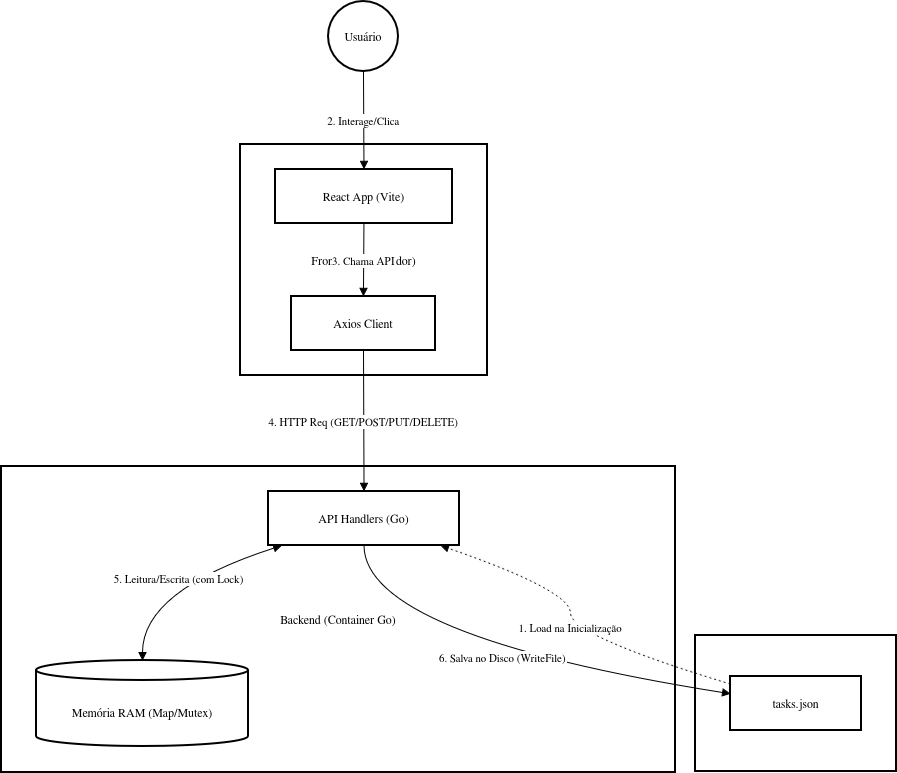

The diagram above was exported from draw.io. Its source (the exported page's mxGraphModel, read from the mxfile embedded in the PNG):
<mxGraphModel dx="2034" dy="1123" grid="1" gridSize="10" guides="1" tooltips="1" connect="1" arrows="1" fold="1" page="1" pageScale="1" pageWidth="850" pageHeight="1100" math="0" shadow="0">
  <root>
    <mxCell id="0" />
    <mxCell id="1" parent="0" />
    <mxCell id="yd25IuRm407dowPJljct-1" value="Persistência (File System)" style="whiteSpace=wrap;strokeWidth=2;" vertex="1" parent="1">
      <mxGeometry x="714" y="654" width="201" height="136" as="geometry" />
    </mxCell>
    <mxCell id="yd25IuRm407dowPJljct-2" value="Backend (Container Go)" style="whiteSpace=wrap;strokeWidth=2;" vertex="1" parent="1">
      <mxGeometry x="20" y="485" width="674" height="306" as="geometry" />
    </mxCell>
    <mxCell id="yd25IuRm407dowPJljct-3" value="Frontend (Navegador)" style="whiteSpace=wrap;strokeWidth=2;" vertex="1" parent="1">
      <mxGeometry x="259" y="163" width="247" height="231" as="geometry" />
    </mxCell>
    <mxCell id="yd25IuRm407dowPJljct-4" value="Usuário" style="ellipse;aspect=fixed;strokeWidth=2;whiteSpace=wrap;" vertex="1" parent="1">
      <mxGeometry x="347" y="20" width="70" height="70" as="geometry" />
    </mxCell>
    <mxCell id="yd25IuRm407dowPJljct-5" value="React App (Vite)" style="whiteSpace=wrap;strokeWidth=2;" vertex="1" parent="1">
      <mxGeometry x="294" y="188" width="177" height="54" as="geometry" />
    </mxCell>
    <mxCell id="yd25IuRm407dowPJljct-6" value="Axios Client" style="whiteSpace=wrap;strokeWidth=2;" vertex="1" parent="1">
      <mxGeometry x="310" y="315" width="144" height="54" as="geometry" />
    </mxCell>
    <mxCell id="yd25IuRm407dowPJljct-7" value="API Handlers (Go)" style="whiteSpace=wrap;strokeWidth=2;" vertex="1" parent="1">
      <mxGeometry x="287" y="510" width="191" height="54" as="geometry" />
    </mxCell>
    <mxCell id="yd25IuRm407dowPJljct-8" value="Memória RAM (Map/Mutex)" style="shape=cylinder3;boundedLbl=1;backgroundOutline=1;size=10;strokeWidth=2;whiteSpace=wrap;" vertex="1" parent="1">
      <mxGeometry x="55" y="679" width="212" height="86" as="geometry" />
    </mxCell>
    <mxCell id="yd25IuRm407dowPJljct-9" value="tasks.json" style="whiteSpace=wrap;strokeWidth=2;" vertex="1" parent="1">
      <mxGeometry x="749" y="695" width="131" height="54" as="geometry" />
    </mxCell>
    <mxCell id="yd25IuRm407dowPJljct-10" value="1. Load na Inicialização" style="curved=1;dashed=1;dashPattern=2 3;startArrow=none;endArrow=block;exitX=0;exitY=0.14;entryX=0.9;entryY=1;rounded=0;" edge="1" parent="1" source="yd25IuRm407dowPJljct-9" target="yd25IuRm407dowPJljct-7">
      <mxGeometry relative="1" as="geometry">
        <Array as="points">
          <mxPoint x="589" y="654" />
          <mxPoint x="589" y="609" />
        </Array>
      </mxGeometry>
    </mxCell>
    <mxCell id="yd25IuRm407dowPJljct-11" value="2. Interage/Clica" style="curved=1;startArrow=none;endArrow=block;exitX=0.51;exitY=1;entryX=0.5;entryY=0;rounded=0;" edge="1" parent="1" source="yd25IuRm407dowPJljct-4" target="yd25IuRm407dowPJljct-5">
      <mxGeometry relative="1" as="geometry">
        <Array as="points" />
      </mxGeometry>
    </mxCell>
    <mxCell id="yd25IuRm407dowPJljct-12" value="3. Chama API" style="curved=1;startArrow=none;endArrow=block;exitX=0.5;exitY=1;entryX=0.5;entryY=0;rounded=0;" edge="1" parent="1" source="yd25IuRm407dowPJljct-5" target="yd25IuRm407dowPJljct-6">
      <mxGeometry relative="1" as="geometry">
        <Array as="points" />
      </mxGeometry>
    </mxCell>
    <mxCell id="yd25IuRm407dowPJljct-13" value="4. HTTP Req (GET/POST/PUT/DELETE)" style="curved=1;startArrow=none;endArrow=block;exitX=0.5;exitY=1;entryX=0.5;entryY=0;rounded=0;" edge="1" parent="1" source="yd25IuRm407dowPJljct-6" target="yd25IuRm407dowPJljct-7">
      <mxGeometry relative="1" as="geometry">
        <Array as="points" />
      </mxGeometry>
    </mxCell>
    <mxCell id="yd25IuRm407dowPJljct-14" value="5. Leitura/Escrita (com Lock)" style="curved=1;startArrow=block;endArrow=block;exitX=0.07;exitY=1;entryX=0.5;entryY=0;rounded=0;" edge="1" parent="1" source="yd25IuRm407dowPJljct-7" target="yd25IuRm407dowPJljct-8">
      <mxGeometry relative="1" as="geometry">
        <Array as="points">
          <mxPoint x="161" y="609" />
        </Array>
      </mxGeometry>
    </mxCell>
    <mxCell id="yd25IuRm407dowPJljct-15" value="6. Salva no Disco (WriteFile)" style="curved=1;startArrow=none;endArrow=block;exitX=0.5;exitY=1;entryX=0;entryY=0.32;rounded=0;" edge="1" parent="1" source="yd25IuRm407dowPJljct-7" target="yd25IuRm407dowPJljct-9">
      <mxGeometry relative="1" as="geometry">
        <Array as="points">
          <mxPoint x="383" y="654" />
        </Array>
      </mxGeometry>
    </mxCell>
  </root>
</mxGraphModel>